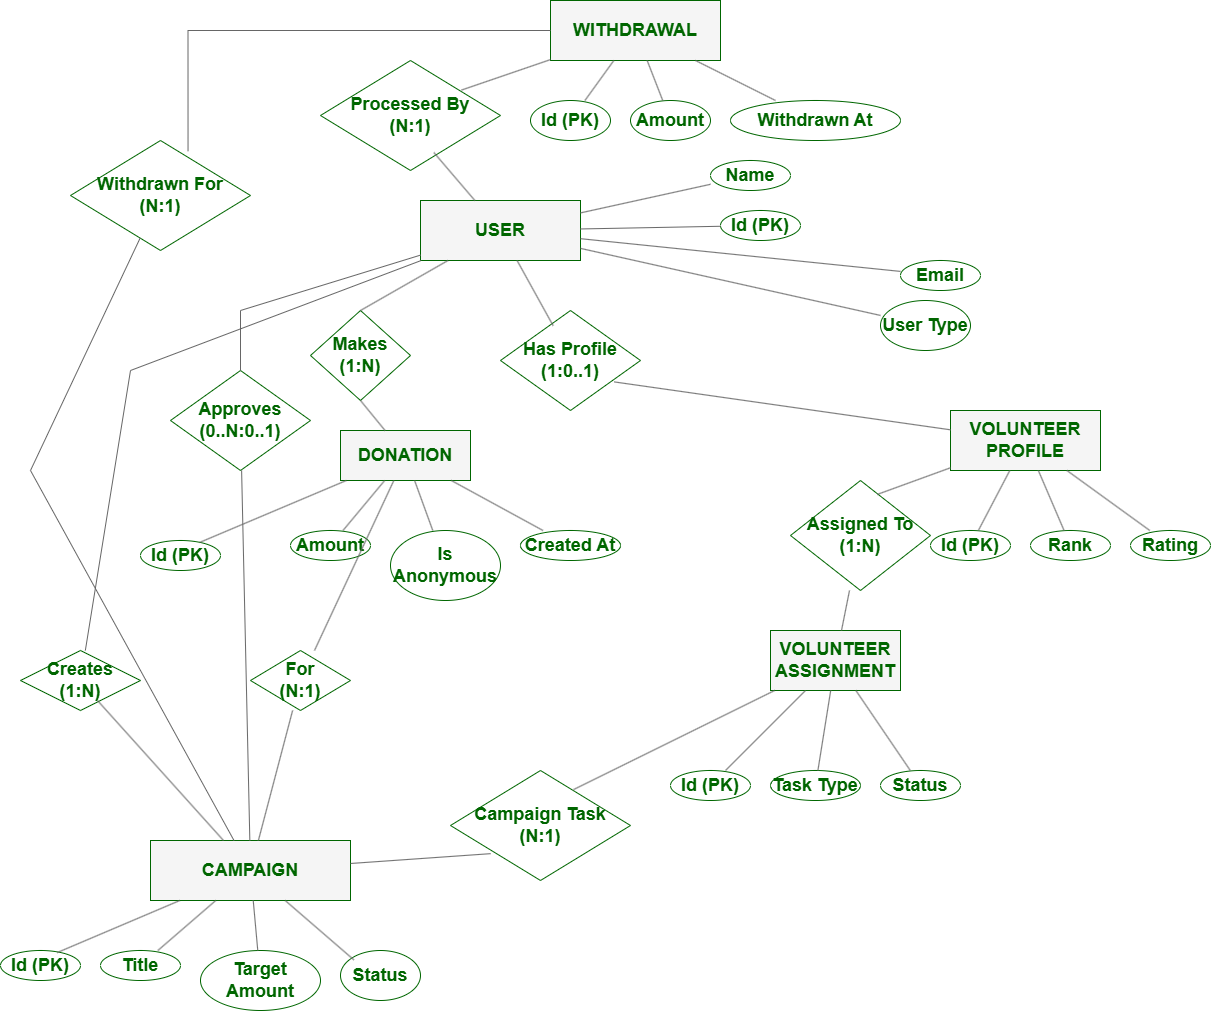

The diagram above was exported from draw.io. Its source (the exported page's mxGraphModel, read from the mxfile embedded in the PNG):
<mxGraphModel dx="1873" dy="1031" grid="1" gridSize="10" guides="1" tooltips="1" connect="1" arrows="1" fold="1" page="1" pageScale="1" pageWidth="1600" pageHeight="1200" math="0" shadow="0">
  <root>
    <mxCell id="0" />
    <mxCell id="1" parent="0" />
    <mxCell id="ent_withdrawal" parent="1" style="shape=rectangle;whiteSpace=wrap;html=1;align=center;strokeColor=#006600;fontColor=#006600;fillColor=#f5f5f5;fontSize=18;fontStyle=1" value="WITHDRAWAL" vertex="1">
      <mxGeometry height="60" width="170" x="600" y="10" as="geometry" />
    </mxCell>
    <mxCell id="ent_user" parent="1" style="shape=rectangle;whiteSpace=wrap;html=1;align=center;strokeColor=#006600;fontColor=#006600;fillColor=#f5f5f5;fontSize=18;fontStyle=1" value="USER" vertex="1">
      <mxGeometry height="60" width="160" x="470" y="210" as="geometry" />
    </mxCell>
    <mxCell id="ent_donation" parent="1" style="shape=rectangle;whiteSpace=wrap;html=1;align=center;strokeColor=#006600;fontColor=#006600;fillColor=#f5f5f5;fontSize=18;fontStyle=1" value="DONATION" vertex="1">
      <mxGeometry height="50" width="130" x="390" y="440" as="geometry" />
    </mxCell>
    <mxCell id="ent_vol_profile" parent="1" style="shape=rectangle;whiteSpace=wrap;html=1;align=center;strokeColor=#006600;fontColor=#006600;fillColor=#f5f5f5;fontSize=18;fontStyle=1" value="VOLUNTEER&lt;br&gt;PROFILE" vertex="1">
      <mxGeometry height="60" width="150" x="1000" y="420" as="geometry" />
    </mxCell>
    <mxCell id="ent_vol_assign" parent="1" style="shape=rectangle;whiteSpace=wrap;html=1;align=center;strokeColor=#006600;fontColor=#006600;fillColor=#f5f5f5;fontSize=18;fontStyle=1" value="VOLUNTEER&lt;br&gt;ASSIGNMENT" vertex="1">
      <mxGeometry height="60" width="130" x="820" y="640" as="geometry" />
    </mxCell>
    <mxCell id="ent_campaign" parent="1" style="shape=rectangle;whiteSpace=wrap;html=1;align=center;strokeColor=#006600;fontColor=#006600;fillColor=#f5f5f5;fontSize=18;fontStyle=1" value="CAMPAIGN" vertex="1">
      <mxGeometry height="60" width="200" x="200" y="850" as="geometry" />
    </mxCell>
    <mxCell id="rel_processed" parent="1" style="shape=rhombus;whiteSpace=wrap;html=1;align=center;strokeColor=#006600;fontColor=#006600;fillColor=#ffffff;fontSize=18;fontStyle=1" value="Processed By&lt;br&gt;(N:1)" vertex="1">
      <mxGeometry height="110" width="180" x="370" y="70" as="geometry" />
    </mxCell>
    <mxCell id="rel_withdrawn_for" parent="1" style="shape=rhombus;whiteSpace=wrap;html=1;align=center;strokeColor=#006600;fontColor=#006600;fillColor=#ffffff;fontSize=18;fontStyle=1" value="Withdrawn For&lt;br&gt;(N:1)" vertex="1">
      <mxGeometry height="110" width="180" x="120" y="150" as="geometry" />
    </mxCell>
    <mxCell id="rel_makes" parent="1" style="shape=rhombus;whiteSpace=wrap;html=1;align=center;strokeColor=#006600;fontColor=#006600;fillColor=#ffffff;fontSize=18;fontStyle=1" value="Makes&lt;br&gt;(1:N)" vertex="1">
      <mxGeometry height="90" width="100" x="360" y="320" as="geometry" />
    </mxCell>
    <mxCell id="rel_has_profile" parent="1" style="shape=rhombus;whiteSpace=wrap;html=1;align=center;strokeColor=#006600;fontColor=#006600;fillColor=#ffffff;fontSize=18;fontStyle=1" value="Has Profile&lt;br&gt;(1:0..1)" vertex="1">
      <mxGeometry height="100" width="140" x="550" y="320" as="geometry" />
    </mxCell>
    <mxCell id="rel_approves" parent="1" style="shape=rhombus;whiteSpace=wrap;html=1;align=center;strokeColor=#006600;fontColor=#006600;fillColor=#ffffff;fontSize=18;fontStyle=1" value="Approves&lt;br&gt;(0..N:0..1)" vertex="1">
      <mxGeometry height="100" width="140" x="220" y="380" as="geometry" />
    </mxCell>
    <mxCell id="rel_creates" parent="1" style="shape=rhombus;whiteSpace=wrap;html=1;align=center;strokeColor=#006600;fontColor=#006600;fillColor=#ffffff;fontSize=18;fontStyle=1" value="Creates&lt;br&gt;(1:N)" vertex="1">
      <mxGeometry height="60" width="120" x="70" y="660" as="geometry" />
    </mxCell>
    <mxCell id="rel_for" parent="1" style="shape=rhombus;whiteSpace=wrap;html=1;align=center;strokeColor=#006600;fontColor=#006600;fillColor=#ffffff;fontSize=18;fontStyle=1" value="For&lt;br&gt;(N:1)" vertex="1">
      <mxGeometry height="60" width="100" x="300" y="660" as="geometry" />
    </mxCell>
    <mxCell id="rel_assigned" parent="1" style="shape=rhombus;whiteSpace=wrap;html=1;align=center;strokeColor=#006600;fontColor=#006600;fillColor=#ffffff;fontSize=18;fontStyle=1" value="Assigned To&lt;br&gt;(1:N)" vertex="1">
      <mxGeometry height="110" width="140" x="840" y="490" as="geometry" />
    </mxCell>
    <mxCell id="rel_task" parent="1" style="shape=rhombus;whiteSpace=wrap;html=1;align=center;strokeColor=#006600;fontColor=#006600;fillColor=#ffffff;fontSize=18;fontStyle=1" value="Campaign Task&lt;br&gt;(N:1)" vertex="1">
      <mxGeometry height="110" width="180" x="500" y="780" as="geometry" />
    </mxCell>
    <mxCell id="attr_w_id" parent="1" style="shape=ellipse;whiteSpace=wrap;html=1;align=center;strokeColor=#006600;fontColor=#006600;fillColor=#ffffff;fontSize=18;fontStyle=1" value="Id (PK)" vertex="1">
      <mxGeometry height="40" width="80" x="580" y="110" as="geometry" />
    </mxCell>
    <mxCell id="attr_w_amount" parent="1" style="shape=ellipse;whiteSpace=wrap;html=1;align=center;strokeColor=#006600;fontColor=#006600;fillColor=#ffffff;fontSize=18;fontStyle=1" value="Amount" vertex="1">
      <mxGeometry height="40" width="80" x="680" y="110" as="geometry" />
    </mxCell>
    <mxCell id="attr_w_date" parent="1" style="shape=ellipse;whiteSpace=wrap;html=1;align=center;strokeColor=#006600;fontColor=#006600;fillColor=#ffffff;fontSize=18;fontStyle=1" value="Withdrawn At" vertex="1">
      <mxGeometry height="40" width="170" x="780" y="110" as="geometry" />
    </mxCell>
    <mxCell id="attr_u_id" parent="1" style="shape=ellipse;whiteSpace=wrap;html=1;align=center;strokeColor=#006600;fontColor=#006600;fillColor=#ffffff;fontSize=18;fontStyle=1" value="Id (PK)" vertex="1">
      <mxGeometry height="30" width="80" x="770" y="220" as="geometry" />
    </mxCell>
    <mxCell id="attr_u_name" parent="1" style="shape=ellipse;whiteSpace=wrap;html=1;align=center;strokeColor=#006600;fontColor=#006600;fillColor=#ffffff;fontSize=18;fontStyle=1" value="Name" vertex="1">
      <mxGeometry height="30" width="80" x="760" y="170" as="geometry" />
    </mxCell>
    <mxCell id="attr_u_email" parent="1" style="shape=ellipse;whiteSpace=wrap;html=1;align=center;strokeColor=#006600;fontColor=#006600;fillColor=#ffffff;fontSize=18;fontStyle=1" value="Email" vertex="1">
      <mxGeometry height="30" width="80" x="950" y="270" as="geometry" />
    </mxCell>
    <mxCell id="attr_u_type" parent="1" style="shape=ellipse;whiteSpace=wrap;html=1;align=center;strokeColor=#006600;fontColor=#006600;fillColor=#ffffff;fontSize=18;fontStyle=1" value="User Type" vertex="1">
      <mxGeometry height="50" width="90" x="930" y="310" as="geometry" />
    </mxCell>
    <mxCell id="attr_d_id" parent="1" style="shape=ellipse;whiteSpace=wrap;html=1;align=center;strokeColor=#006600;fontColor=#006600;fillColor=#ffffff;fontSize=18;fontStyle=1" value="Id (PK)" vertex="1">
      <mxGeometry height="30" width="80" x="190" y="550" as="geometry" />
    </mxCell>
    <mxCell id="attr_d_amount" parent="1" style="shape=ellipse;whiteSpace=wrap;html=1;align=center;strokeColor=#006600;fontColor=#006600;fillColor=#ffffff;fontSize=18;fontStyle=1" value="Amount" vertex="1">
      <mxGeometry height="30" width="80" x="340" y="540" as="geometry" />
    </mxCell>
    <mxCell id="attr_d_anon" parent="1" style="shape=ellipse;whiteSpace=wrap;html=1;align=center;strokeColor=#006600;fontColor=#006600;fillColor=#ffffff;fontSize=18;fontStyle=1" value="Is Anonymous" vertex="1">
      <mxGeometry height="70" width="110" x="440" y="540" as="geometry" />
    </mxCell>
    <mxCell id="attr_d_date" parent="1" style="shape=ellipse;whiteSpace=wrap;html=1;align=center;strokeColor=#006600;fontColor=#006600;fillColor=#ffffff;fontSize=18;fontStyle=1" value="Created At" vertex="1">
      <mxGeometry height="30" width="100" x="570" y="540" as="geometry" />
    </mxCell>
    <mxCell id="attr_vp_id" parent="1" style="shape=ellipse;whiteSpace=wrap;html=1;align=center;strokeColor=#006600;fontColor=#006600;fillColor=#ffffff;fontSize=18;fontStyle=1" value="Id (PK)" vertex="1">
      <mxGeometry height="30" width="80" x="980" y="540" as="geometry" />
    </mxCell>
    <mxCell id="attr_vp_rank" parent="1" style="shape=ellipse;whiteSpace=wrap;html=1;align=center;strokeColor=#006600;fontColor=#006600;fillColor=#ffffff;fontSize=18;fontStyle=1" value="Rank" vertex="1">
      <mxGeometry height="30" width="80" x="1080" y="540" as="geometry" />
    </mxCell>
    <mxCell id="attr_vp_rating" parent="1" style="shape=ellipse;whiteSpace=wrap;html=1;align=center;strokeColor=#006600;fontColor=#006600;fillColor=#ffffff;fontSize=18;fontStyle=1" value="Rating" vertex="1">
      <mxGeometry height="30" width="80" x="1180" y="540" as="geometry" />
    </mxCell>
    <mxCell id="attr_va_id" parent="1" style="shape=ellipse;whiteSpace=wrap;html=1;align=center;strokeColor=#006600;fontColor=#006600;fillColor=#ffffff;fontSize=18;fontStyle=1" value="Id (PK)" vertex="1">
      <mxGeometry height="30" width="80" x="720" y="780" as="geometry" />
    </mxCell>
    <mxCell id="attr_va_type" parent="1" style="shape=ellipse;whiteSpace=wrap;html=1;align=center;strokeColor=#006600;fontColor=#006600;fillColor=#ffffff;fontSize=18;fontStyle=1" value="Task Type" vertex="1">
      <mxGeometry height="30" width="90" x="820" y="780" as="geometry" />
    </mxCell>
    <mxCell id="attr_va_status" parent="1" style="shape=ellipse;whiteSpace=wrap;html=1;align=center;strokeColor=#006600;fontColor=#006600;fillColor=#ffffff;fontSize=18;fontStyle=1" value="Status" vertex="1">
      <mxGeometry height="30" width="80" x="930" y="780" as="geometry" />
    </mxCell>
    <mxCell id="attr_c_id" parent="1" style="shape=ellipse;whiteSpace=wrap;html=1;align=center;strokeColor=#006600;fontColor=#006600;fillColor=#ffffff;fontSize=18;fontStyle=1" value="Id (PK)" vertex="1">
      <mxGeometry height="30" width="80" x="50" y="960" as="geometry" />
    </mxCell>
    <mxCell id="attr_c_title" parent="1" style="shape=ellipse;whiteSpace=wrap;html=1;align=center;strokeColor=#006600;fontColor=#006600;fillColor=#ffffff;fontSize=18;fontStyle=1" value="Title" vertex="1">
      <mxGeometry height="30" width="80" x="150" y="960" as="geometry" />
    </mxCell>
    <mxCell id="attr_c_target" parent="1" style="shape=ellipse;whiteSpace=wrap;html=1;align=center;strokeColor=#006600;fontColor=#006600;fillColor=#ffffff;fontSize=18;fontStyle=1" value="Target Amount" vertex="1">
      <mxGeometry height="60" width="120" x="250" y="960" as="geometry" />
    </mxCell>
    <mxCell id="attr_c_status" parent="1" style="shape=ellipse;whiteSpace=wrap;html=1;align=center;strokeColor=#006600;fontColor=#006600;fillColor=#ffffff;fontSize=18;fontStyle=1" value="Status" vertex="1">
      <mxGeometry height="50" width="80" x="390" y="960" as="geometry" />
    </mxCell>
    <mxCell id="edge_style" edge="1" parent="1" source="ent_withdrawal" style="edgeStyle=none;html=1;endArrow=none;strokeColor=#666666;rounded=0;fontSize=18;fontStyle=1" target="attr_w_id">
      <mxGeometry relative="1" as="geometry" />
    </mxCell>
    <mxCell id="edge_w_amount" edge="1" parent="1" source="ent_withdrawal" style="edgeStyle=none;html=1;endArrow=none;strokeColor=#666666;rounded=0;fontSize=18;fontStyle=1" target="attr_w_amount">
      <mxGeometry relative="1" as="geometry" />
    </mxCell>
    <mxCell id="edge_w_date" edge="1" parent="1" source="ent_withdrawal" style="edgeStyle=none;html=1;endArrow=none;strokeColor=#666666;rounded=0;fontSize=18;fontStyle=1" target="attr_w_date">
      <mxGeometry relative="1" as="geometry" />
    </mxCell>
    <mxCell id="edge_w_processed" edge="1" parent="1" source="ent_withdrawal" style="edgeStyle=none;html=1;endArrow=none;strokeColor=#666666;rounded=0;fontSize=18;entryX=0.783;entryY=0.269;entryDx=0;entryDy=0;entryPerimeter=0;fontStyle=1" target="rel_processed">
      <mxGeometry relative="1" as="geometry" />
    </mxCell>
    <mxCell id="edge_processed_user" edge="1" parent="1" source="rel_processed" style="edgeStyle=none;html=1;endArrow=none;strokeColor=#666666;rounded=0;fontSize=18;exitX=0.63;exitY=0.837;exitDx=0;exitDy=0;exitPerimeter=0;fontStyle=1" target="ent_user">
      <mxGeometry relative="1" as="geometry" />
    </mxCell>
    <mxCell id="edge_w_for" edge="1" parent="1" source="ent_withdrawal" style="edgeStyle=orthogonalEdgeStyle;html=1;endArrow=none;strokeColor=#666666;rounded=0;fontSize=18;entryX=0.653;entryY=0.097;entryDx=0;entryDy=0;entryPerimeter=0;fontStyle=1" target="rel_withdrawn_for">
      <mxGeometry relative="1" as="geometry" />
    </mxCell>
    <mxCell id="edge_for_camp" edge="1" parent="1" source="rel_withdrawn_for" style="edgeStyle=none;html=1;endArrow=none;strokeColor=#666666;rounded=0;fontSize=18;exitX=0.386;exitY=0.89;exitDx=0;exitDy=0;exitPerimeter=0;fontStyle=1" target="ent_campaign">
      <mxGeometry relative="1" as="geometry">
        <Array as="points">
          <mxPoint x="80" y="480" />
        </Array>
      </mxGeometry>
    </mxCell>
    <mxCell id="edge_u_id" edge="1" parent="1" source="ent_user" style="edgeStyle=none;html=1;endArrow=none;strokeColor=#666666;rounded=0;fontSize=18;fontStyle=1" target="attr_u_id">
      <mxGeometry relative="1" as="geometry" />
    </mxCell>
    <mxCell id="edge_u_name" edge="1" parent="1" source="ent_user" style="edgeStyle=none;html=1;endArrow=none;strokeColor=#666666;rounded=0;fontSize=18;fontStyle=1" target="attr_u_name">
      <mxGeometry relative="1" as="geometry" />
    </mxCell>
    <mxCell id="edge_u_email" edge="1" parent="1" source="ent_user" style="edgeStyle=none;html=1;endArrow=none;strokeColor=#666666;rounded=0;fontSize=18;fontStyle=1" target="attr_u_email">
      <mxGeometry relative="1" as="geometry" />
    </mxCell>
    <mxCell id="edge_u_type" edge="1" parent="1" source="ent_user" style="edgeStyle=none;html=1;endArrow=none;strokeColor=#666666;rounded=0;fontSize=18;fontStyle=1" target="attr_u_type">
      <mxGeometry relative="1" as="geometry" />
    </mxCell>
    <mxCell id="edge_u_has_prof" edge="1" parent="1" source="ent_user" style="edgeStyle=none;html=1;endArrow=none;strokeColor=#666666;rounded=0;fontSize=18;entryX=0.376;entryY=0.152;entryDx=0;entryDy=0;entryPerimeter=0;fontStyle=1" target="rel_has_profile">
      <mxGeometry relative="1" as="geometry" />
    </mxCell>
    <mxCell id="edge_has_prof_vp" edge="1" parent="1" source="rel_has_profile" style="edgeStyle=none;html=1;endArrow=none;strokeColor=#666666;rounded=0;fontSize=18;exitX=0.812;exitY=0.714;exitDx=0;exitDy=0;exitPerimeter=0;fontStyle=1" target="ent_vol_profile">
      <mxGeometry relative="1" as="geometry" />
    </mxCell>
    <mxCell id="edge_u_makes" edge="1" parent="1" source="ent_user" style="edgeStyle=none;html=1;endArrow=none;strokeColor=#666666;rounded=0;fontSize=18;entryX=0.5;entryY=0;entryDx=0;entryDy=0;fontStyle=1" target="rel_makes">
      <mxGeometry relative="1" as="geometry" />
    </mxCell>
    <mxCell id="edge_makes_don" edge="1" parent="1" source="rel_makes" style="edgeStyle=none;html=1;endArrow=none;strokeColor=#666666;rounded=0;fontSize=18;exitX=0.5;exitY=1;exitDx=0;exitDy=0;fontStyle=1" target="ent_donation">
      <mxGeometry relative="1" as="geometry" />
    </mxCell>
    <mxCell id="edge_u_approves" edge="1" parent="1" source="ent_user" style="edgeStyle=none;html=1;endArrow=none;strokeColor=#666666;rounded=0;fontSize=18;fontStyle=1" target="rel_approves">
      <mxGeometry relative="1" as="geometry">
        <Array as="points">
          <mxPoint x="290" y="320" />
        </Array>
      </mxGeometry>
    </mxCell>
    <mxCell id="edge_approves_camp" edge="1" parent="1" source="rel_approves" style="edgeStyle=none;html=1;endArrow=none;strokeColor=#666666;rounded=0;fontSize=18;fontStyle=1" target="ent_campaign">
      <mxGeometry relative="1" as="geometry" />
    </mxCell>
    <mxCell id="edge_u_creates" edge="1" parent="1" source="ent_user" style="edgeStyle=none;html=1;endArrow=none;strokeColor=#666666;rounded=0;fontSize=18;fontStyle=1" target="rel_creates">
      <mxGeometry relative="1" as="geometry">
        <Array as="points">
          <mxPoint x="180" y="380" />
        </Array>
      </mxGeometry>
    </mxCell>
    <mxCell id="edge_creates_camp" edge="1" parent="1" source="rel_creates" style="edgeStyle=none;html=1;endArrow=none;strokeColor=#666666;rounded=0;fontSize=18;exitX=0.645;exitY=0.841;exitDx=0;exitDy=0;exitPerimeter=0;fontStyle=1" target="ent_campaign">
      <mxGeometry relative="1" as="geometry" />
    </mxCell>
    <mxCell id="edge_d_id" edge="1" parent="1" source="ent_donation" style="edgeStyle=none;html=1;endArrow=none;strokeColor=#666666;rounded=0;fontSize=18;entryX=0.74;entryY=0.064;entryDx=0;entryDy=0;entryPerimeter=0;fontStyle=1" target="attr_d_id">
      <mxGeometry relative="1" as="geometry" />
    </mxCell>
    <mxCell id="edge_d_amount" edge="1" parent="1" source="ent_donation" style="edgeStyle=none;html=1;endArrow=none;strokeColor=#666666;rounded=0;fontSize=18;fontStyle=1" target="attr_d_amount">
      <mxGeometry relative="1" as="geometry" />
    </mxCell>
    <mxCell id="edge_d_anon" edge="1" parent="1" source="ent_donation" style="edgeStyle=none;html=1;endArrow=none;strokeColor=#666666;rounded=0;fontSize=18;fontStyle=1" target="attr_d_anon">
      <mxGeometry relative="1" as="geometry" />
    </mxCell>
    <mxCell id="edge_d_date" edge="1" parent="1" source="ent_donation" style="edgeStyle=none;html=1;endArrow=none;strokeColor=#666666;rounded=0;fontSize=18;fontStyle=1" target="attr_d_date">
      <mxGeometry relative="1" as="geometry" />
    </mxCell>
    <mxCell id="edge_d_for" edge="1" parent="1" source="ent_donation" style="edgeStyle=none;html=1;endArrow=none;strokeColor=#666666;rounded=0;fontSize=18;fontStyle=1" target="rel_for">
      <mxGeometry relative="1" as="geometry" />
    </mxCell>
    <mxCell id="edge_for_c2" edge="1" parent="1" source="rel_for" style="edgeStyle=none;html=1;endArrow=none;strokeColor=#666666;rounded=0;fontSize=18;fontStyle=1" target="ent_campaign">
      <mxGeometry relative="1" as="geometry" />
    </mxCell>
    <mxCell id="edge_vp_id" edge="1" parent="1" source="ent_vol_profile" style="edgeStyle=none;html=1;endArrow=none;strokeColor=#666666;rounded=0;fontSize=18;fontStyle=1" target="attr_vp_id">
      <mxGeometry relative="1" as="geometry" />
    </mxCell>
    <mxCell id="edge_vp_rank" edge="1" parent="1" source="ent_vol_profile" style="edgeStyle=none;html=1;endArrow=none;strokeColor=#666666;rounded=0;fontSize=18;fontStyle=1" target="attr_vp_rank">
      <mxGeometry relative="1" as="geometry" />
    </mxCell>
    <mxCell id="edge_vp_rating" edge="1" parent="1" source="ent_vol_profile" style="edgeStyle=none;html=1;endArrow=none;strokeColor=#666666;rounded=0;fontSize=18;fontStyle=1" target="attr_vp_rating">
      <mxGeometry relative="1" as="geometry" />
    </mxCell>
    <mxCell id="edge_vp_assigned" edge="1" parent="1" source="ent_vol_profile" style="edgeStyle=none;html=1;endArrow=none;strokeColor=#666666;rounded=0;fontSize=18;entryX=0.621;entryY=0.126;entryDx=0;entryDy=0;entryPerimeter=0;fontStyle=1" target="rel_assigned">
      <mxGeometry relative="1" as="geometry" />
    </mxCell>
    <mxCell id="edge_assigned_va" edge="1" parent="1" source="rel_assigned" style="edgeStyle=none;html=1;endArrow=none;strokeColor=#666666;rounded=0;fontSize=18;fontStyle=1" target="ent_vol_assign">
      <mxGeometry relative="1" as="geometry" />
    </mxCell>
    <mxCell id="edge_va_id" edge="1" parent="1" source="ent_vol_assign" style="edgeStyle=none;html=1;endArrow=none;strokeColor=#666666;rounded=0;fontSize=18;fontStyle=1" target="attr_va_id">
      <mxGeometry relative="1" as="geometry" />
    </mxCell>
    <mxCell id="edge_va_type" edge="1" parent="1" source="ent_vol_assign" style="edgeStyle=none;html=1;endArrow=none;strokeColor=#666666;rounded=0;fontSize=18;fontStyle=1" target="attr_va_type">
      <mxGeometry relative="1" as="geometry" />
    </mxCell>
    <mxCell id="edge_va_status" edge="1" parent="1" source="ent_vol_assign" style="edgeStyle=none;html=1;endArrow=none;strokeColor=#666666;rounded=0;fontSize=18;fontStyle=1" target="attr_va_status">
      <mxGeometry relative="1" as="geometry" />
    </mxCell>
    <mxCell id="edge_va_task" edge="1" parent="1" source="ent_vol_assign" style="edgeStyle=none;html=1;endArrow=none;strokeColor=#666666;rounded=0;fontSize=18;entryX=0.683;entryY=0.174;entryDx=0;entryDy=0;entryPerimeter=0;fontStyle=1" target="rel_task">
      <mxGeometry relative="1" as="geometry" />
    </mxCell>
    <mxCell id="edge_task_camp" edge="1" parent="1" source="rel_task" style="edgeStyle=none;html=1;endArrow=none;strokeColor=#666666;rounded=0;fontSize=18;exitX=0.223;exitY=0.756;exitDx=0;exitDy=0;exitPerimeter=0;fontStyle=1" target="ent_campaign">
      <mxGeometry relative="1" as="geometry" />
    </mxCell>
    <mxCell id="edge_c_id" edge="1" parent="1" source="ent_campaign" style="edgeStyle=none;html=1;endArrow=none;strokeColor=#666666;rounded=0;fontSize=18;entryX=0.708;entryY=0.07;entryDx=0;entryDy=0;entryPerimeter=0;fontStyle=1" target="attr_c_id">
      <mxGeometry relative="1" as="geometry" />
    </mxCell>
    <mxCell id="edge_c_title" edge="1" parent="1" source="ent_campaign" style="edgeStyle=none;html=1;endArrow=none;strokeColor=#666666;rounded=0;fontSize=18;fontStyle=1" target="attr_c_title">
      <mxGeometry relative="1" as="geometry" />
    </mxCell>
    <mxCell id="edge_c_target" edge="1" parent="1" source="ent_campaign" style="edgeStyle=none;html=1;endArrow=none;strokeColor=#666666;rounded=0;fontSize=18;fontStyle=1" target="attr_c_target">
      <mxGeometry relative="1" as="geometry" />
    </mxCell>
    <mxCell id="edge_c_status" edge="1" parent="1" source="ent_campaign" style="edgeStyle=none;html=1;endArrow=none;strokeColor=#666666;rounded=0;fontSize=18;entryX=0.167;entryY=0.187;entryDx=0;entryDy=0;entryPerimeter=0;fontStyle=1" target="attr_c_status">
      <mxGeometry relative="1" as="geometry" />
    </mxCell>
  </root>
</mxGraphModel>